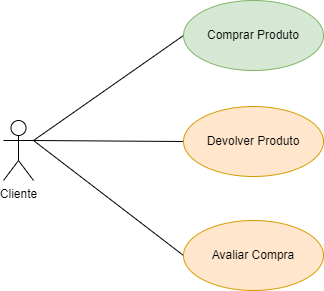

The diagram above was exported from draw.io. Its source (the exported page's mxGraphModel, read from the mxfile embedded in the PNG):
<mxGraphModel dx="1434" dy="780" grid="1" gridSize="10" guides="1" tooltips="1" connect="1" arrows="1" fold="1" page="1" pageScale="1" pageWidth="827" pageHeight="1169" math="0" shadow="0">
  <root>
    <mxCell id="0" />
    <mxCell id="1" parent="0" />
    <mxCell id="KmpelWFr580_U9xOlCxn-5" style="rounded=0;orthogonalLoop=1;jettySize=auto;html=1;exitX=1;exitY=0.3333333333333333;exitDx=0;exitDy=0;exitPerimeter=0;entryX=0;entryY=0.5;entryDx=0;entryDy=0;endArrow=none;endFill=0;" edge="1" parent="1" source="KmpelWFr580_U9xOlCxn-1" target="KmpelWFr580_U9xOlCxn-2">
      <mxGeometry relative="1" as="geometry" />
    </mxCell>
    <mxCell id="KmpelWFr580_U9xOlCxn-6" style="rounded=0;orthogonalLoop=1;jettySize=auto;html=1;exitX=1;exitY=0.3333333333333333;exitDx=0;exitDy=0;exitPerimeter=0;entryX=0;entryY=0.5;entryDx=0;entryDy=0;endArrow=none;endFill=0;" edge="1" parent="1" source="KmpelWFr580_U9xOlCxn-1" target="KmpelWFr580_U9xOlCxn-3">
      <mxGeometry relative="1" as="geometry" />
    </mxCell>
    <mxCell id="KmpelWFr580_U9xOlCxn-7" style="edgeStyle=none;rounded=0;orthogonalLoop=1;jettySize=auto;html=1;exitX=1;exitY=0.3333333333333333;exitDx=0;exitDy=0;exitPerimeter=0;entryX=0;entryY=0.5;entryDx=0;entryDy=0;endArrow=none;endFill=0;" edge="1" parent="1" source="KmpelWFr580_U9xOlCxn-1" target="KmpelWFr580_U9xOlCxn-4">
      <mxGeometry relative="1" as="geometry" />
    </mxCell>
    <mxCell id="KmpelWFr580_U9xOlCxn-1" value="Cliente" style="shape=umlActor;verticalLabelPosition=bottom;verticalAlign=top;html=1;" vertex="1" parent="1">
      <mxGeometry x="110" y="340" width="30" height="60" as="geometry" />
    </mxCell>
    <mxCell id="KmpelWFr580_U9xOlCxn-2" value="Comprar Produto" style="ellipse;whiteSpace=wrap;html=1;fillColor=#d5e8d4;strokeColor=#82b366;" vertex="1" parent="1">
      <mxGeometry x="290" y="220" width="140" height="70" as="geometry" />
    </mxCell>
    <mxCell id="KmpelWFr580_U9xOlCxn-3" value="Devolver Produto" style="ellipse;whiteSpace=wrap;html=1;fillColor=#ffe6cc;strokeColor=#d79b00;" vertex="1" parent="1">
      <mxGeometry x="290" y="326" width="140" height="70" as="geometry" />
    </mxCell>
    <mxCell id="KmpelWFr580_U9xOlCxn-4" value="Avaliar Compra" style="ellipse;whiteSpace=wrap;html=1;fillColor=#ffe6cc;strokeColor=#d79b00;" vertex="1" parent="1">
      <mxGeometry x="290" y="440" width="140" height="70" as="geometry" />
    </mxCell>
  </root>
</mxGraphModel>